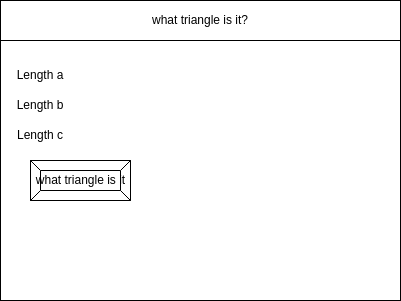

The diagram above was exported from draw.io. Its source (the exported page's mxGraphModel, read from the mxfile embedded in the PNG):
<mxGraphModel dx="520" dy="443" grid="1" gridSize="10" guides="1" tooltips="1" connect="1" arrows="1" fold="1" page="1" pageScale="1" pageWidth="850" pageHeight="1100" math="0" shadow="0">
  <root>
    <mxCell id="0" />
    <mxCell id="1" parent="0" />
    <mxCell id="2" value="" style="rounded=0;whiteSpace=wrap;html=1;" parent="1" vertex="1">
      <mxGeometry x="80" y="80" width="400" height="300" as="geometry" />
    </mxCell>
    <mxCell id="3" value="what triangle is it?" style="rounded=0;whiteSpace=wrap;html=1;" parent="1" vertex="1">
      <mxGeometry x="80" y="80" width="400" height="40" as="geometry" />
    </mxCell>
    <mxCell id="6" value="what triangle is it" style="labelPosition=center;verticalLabelPosition=middle;align=center;html=1;shape=mxgraph.basic.button;dx=10;" parent="1" vertex="1">
      <mxGeometry x="110" y="240" width="100" height="40" as="geometry" />
    </mxCell>
    <mxCell id="11" value="Length a" style="text;html=1;strokeColor=none;fillColor=none;align=center;verticalAlign=middle;whiteSpace=wrap;rounded=0;" vertex="1" parent="1">
      <mxGeometry x="90" y="140" width="60" height="30" as="geometry" />
    </mxCell>
    <mxCell id="9" value="Length b" style="text;html=1;strokeColor=none;fillColor=none;align=center;verticalAlign=middle;whiteSpace=wrap;rounded=0;" vertex="1" parent="1">
      <mxGeometry x="90" y="170" width="60" height="30" as="geometry" />
    </mxCell>
    <mxCell id="8" value="Length c" style="text;html=1;strokeColor=none;fillColor=none;align=center;verticalAlign=middle;whiteSpace=wrap;rounded=0;" vertex="1" parent="1">
      <mxGeometry x="90" y="200" width="60" height="30" as="geometry" />
    </mxCell>
  </root>
</mxGraphModel>